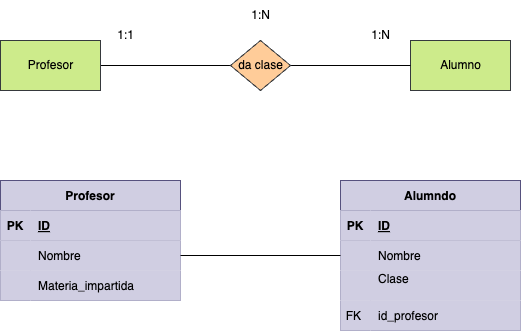

The diagram above was exported from draw.io. Its source (the exported page's mxGraphModel, read from the mxfile embedded in the PNG):
<mxGraphModel dx="1042" dy="717" grid="1" gridSize="10" guides="1" tooltips="1" connect="1" arrows="1" fold="1" page="1" pageScale="1" pageWidth="827" pageHeight="1169" math="0" shadow="0">
  <root>
    <mxCell id="0" />
    <mxCell id="1" parent="0" />
    <mxCell id="82" style="edgeStyle=none;html=1;entryX=0;entryY=0.5;entryDx=0;entryDy=0;endArrow=none;endFill=0;labelBackgroundColor=none;fontColor=#000000;" edge="1" parent="1" source="2" target="4">
      <mxGeometry relative="1" as="geometry" />
    </mxCell>
    <mxCell id="2" value="&lt;font&gt;Profesor&lt;/font&gt;" style="html=1;dashed=0;whitespace=wrap;fillColor=#cdeb8b;strokeColor=#36393d;fontColor=#000000;labelBackgroundColor=none;" parent="1" vertex="1">
      <mxGeometry x="60" y="180" width="100" height="50" as="geometry" />
    </mxCell>
    <mxCell id="3" value="&lt;font&gt;Alumno&lt;/font&gt;" style="html=1;dashed=0;whitespace=wrap;fillColor=#cdeb8b;strokeColor=#36393d;fontColor=#000000;labelBackgroundColor=none;" parent="1" vertex="1">
      <mxGeometry x="470" y="180" width="100" height="50" as="geometry" />
    </mxCell>
    <mxCell id="6" style="edgeStyle=none;html=1;fontColor=#000000;endArrow=none;endFill=0;labelBackgroundColor=none;" parent="1" source="4" target="3" edge="1">
      <mxGeometry relative="1" as="geometry" />
    </mxCell>
    <mxCell id="4" value="&lt;font&gt;da clase&lt;/font&gt;" style="shape=rhombus;html=1;dashed=0;whitespace=wrap;perimeter=rhombusPerimeter;fillColor=#ffcc99;strokeColor=#36393d;fontColor=#000000;labelBackgroundColor=none;" parent="1" vertex="1">
      <mxGeometry x="290" y="180" width="60" height="50" as="geometry" />
    </mxCell>
    <mxCell id="7" value="1:1" style="text;html=1;align=center;verticalAlign=middle;resizable=0;points=[];autosize=1;strokeColor=none;fillColor=none;fontColor=#000000;labelBackgroundColor=none;" parent="1" vertex="1">
      <mxGeometry x="165" y="160" width="40" height="30" as="geometry" />
    </mxCell>
    <mxCell id="8" value="1:N" style="text;html=1;align=center;verticalAlign=middle;resizable=0;points=[];autosize=1;strokeColor=none;fillColor=none;fontColor=#000000;labelBackgroundColor=none;" parent="1" vertex="1">
      <mxGeometry x="420" y="160" width="40" height="30" as="geometry" />
    </mxCell>
    <mxCell id="9" value="1:N" style="text;html=1;align=center;verticalAlign=middle;resizable=0;points=[];autosize=1;strokeColor=none;fillColor=none;fontColor=#000000;labelBackgroundColor=none;" parent="1" vertex="1">
      <mxGeometry x="300" y="140" width="40" height="30" as="geometry" />
    </mxCell>
    <mxCell id="10" value="Profesor" style="shape=table;startSize=30;container=1;collapsible=1;childLayout=tableLayout;fixedRows=1;rowLines=0;fontStyle=1;align=center;resizeLast=1;fillColor=#d0cee2;strokeColor=#56517e;fontColor=#000000;" parent="1" vertex="1">
      <mxGeometry x="60" y="320" width="180" height="120" as="geometry">
        <mxRectangle x="60" y="320" width="90" height="30" as="alternateBounds" />
      </mxGeometry>
    </mxCell>
    <mxCell id="11" value="" style="shape=tableRow;horizontal=0;startSize=0;swimlaneHead=0;swimlaneBody=0;fillColor=#d0cee2;collapsible=0;dropTarget=0;points=[[0,0.5],[1,0.5]];portConstraint=eastwest;top=0;left=0;right=0;bottom=1;strokeColor=#56517e;fontColor=#000000;" parent="10" vertex="1">
      <mxGeometry y="30" width="180" height="30" as="geometry" />
    </mxCell>
    <mxCell id="12" value="PK" style="shape=partialRectangle;connectable=0;fillColor=#d0cee2;top=0;left=0;bottom=0;right=0;fontStyle=1;overflow=hidden;strokeColor=#56517e;fontColor=#000000;" parent="11" vertex="1">
      <mxGeometry width="30" height="30" as="geometry">
        <mxRectangle width="30" height="30" as="alternateBounds" />
      </mxGeometry>
    </mxCell>
    <mxCell id="13" value="ID" style="shape=partialRectangle;connectable=0;fillColor=#d0cee2;top=0;left=0;bottom=0;right=0;align=left;spacingLeft=6;fontStyle=5;overflow=hidden;strokeColor=#56517e;fontColor=#000000;" parent="11" vertex="1">
      <mxGeometry x="30" width="150" height="30" as="geometry">
        <mxRectangle width="150" height="30" as="alternateBounds" />
      </mxGeometry>
    </mxCell>
    <mxCell id="14" value="" style="shape=tableRow;horizontal=0;startSize=0;swimlaneHead=0;swimlaneBody=0;fillColor=#d0cee2;collapsible=0;dropTarget=0;points=[[0,0.5],[1,0.5]];portConstraint=eastwest;top=0;left=0;right=0;bottom=0;strokeColor=#56517e;fontColor=#000000;" parent="10" vertex="1">
      <mxGeometry y="60" width="180" height="30" as="geometry" />
    </mxCell>
    <mxCell id="15" value="" style="shape=partialRectangle;connectable=0;fillColor=#d0cee2;top=0;left=0;bottom=0;right=0;editable=1;overflow=hidden;strokeColor=#56517e;fontColor=#000000;" parent="14" vertex="1">
      <mxGeometry width="30" height="30" as="geometry">
        <mxRectangle width="30" height="30" as="alternateBounds" />
      </mxGeometry>
    </mxCell>
    <mxCell id="16" value="Nombre" style="shape=partialRectangle;connectable=0;fillColor=#d0cee2;top=0;left=0;bottom=0;right=0;align=left;spacingLeft=6;overflow=hidden;strokeColor=#56517e;fontColor=#000000;" parent="14" vertex="1">
      <mxGeometry x="30" width="150" height="30" as="geometry">
        <mxRectangle width="150" height="30" as="alternateBounds" />
      </mxGeometry>
    </mxCell>
    <mxCell id="17" value="" style="shape=tableRow;horizontal=0;startSize=0;swimlaneHead=0;swimlaneBody=0;fillColor=#d0cee2;collapsible=0;dropTarget=0;points=[[0,0.5],[1,0.5]];portConstraint=eastwest;top=0;left=0;right=0;bottom=0;strokeColor=#56517e;fontColor=#000000;" parent="10" vertex="1">
      <mxGeometry y="90" width="180" height="30" as="geometry" />
    </mxCell>
    <mxCell id="18" value="" style="shape=partialRectangle;connectable=0;fillColor=#d0cee2;top=0;left=0;bottom=0;right=0;editable=1;overflow=hidden;strokeColor=#56517e;fontColor=#000000;" parent="17" vertex="1">
      <mxGeometry width="30" height="30" as="geometry">
        <mxRectangle width="30" height="30" as="alternateBounds" />
      </mxGeometry>
    </mxCell>
    <mxCell id="19" value="Materia_impartida" style="shape=partialRectangle;connectable=0;fillColor=#d0cee2;top=0;left=0;bottom=0;right=0;align=left;spacingLeft=6;overflow=hidden;strokeColor=#56517e;fontColor=#000000;" parent="17" vertex="1">
      <mxGeometry x="30" width="150" height="30" as="geometry">
        <mxRectangle width="150" height="30" as="alternateBounds" />
      </mxGeometry>
    </mxCell>
    <mxCell id="24" value="Alumndo" style="shape=table;startSize=30;container=1;collapsible=1;childLayout=tableLayout;fixedRows=1;rowLines=0;fontStyle=1;align=center;resizeLast=1;fillColor=#d0cee2;strokeColor=#56517e;fontColor=#000000;" parent="1" vertex="1">
      <mxGeometry x="400" y="320" width="180" height="150" as="geometry" />
    </mxCell>
    <mxCell id="25" value="" style="shape=tableRow;horizontal=0;startSize=0;swimlaneHead=0;swimlaneBody=0;fillColor=#d0cee2;collapsible=0;dropTarget=0;points=[[0,0.5],[1,0.5]];portConstraint=eastwest;top=0;left=0;right=0;bottom=1;strokeColor=#56517e;fontColor=#000000;" parent="24" vertex="1">
      <mxGeometry y="30" width="180" height="30" as="geometry" />
    </mxCell>
    <mxCell id="26" value="PK" style="shape=partialRectangle;connectable=0;fillColor=#d0cee2;top=0;left=0;bottom=0;right=0;fontStyle=1;overflow=hidden;strokeColor=#56517e;fontColor=#000000;" parent="25" vertex="1">
      <mxGeometry width="30" height="30" as="geometry">
        <mxRectangle width="30" height="30" as="alternateBounds" />
      </mxGeometry>
    </mxCell>
    <mxCell id="27" value="ID" style="shape=partialRectangle;connectable=0;fillColor=#d0cee2;top=0;left=0;bottom=0;right=0;align=left;spacingLeft=6;fontStyle=5;overflow=hidden;strokeColor=#56517e;fontColor=#000000;" parent="25" vertex="1">
      <mxGeometry x="30" width="150" height="30" as="geometry">
        <mxRectangle width="150" height="30" as="alternateBounds" />
      </mxGeometry>
    </mxCell>
    <mxCell id="28" value="" style="shape=tableRow;horizontal=0;startSize=0;swimlaneHead=0;swimlaneBody=0;fillColor=#d0cee2;collapsible=0;dropTarget=0;points=[[0,0.5],[1,0.5]];portConstraint=eastwest;top=0;left=0;right=0;bottom=0;strokeColor=#56517e;fontColor=#000000;" parent="24" vertex="1">
      <mxGeometry y="60" width="180" height="30" as="geometry" />
    </mxCell>
    <mxCell id="29" value="" style="shape=partialRectangle;connectable=0;fillColor=#d0cee2;top=0;left=0;bottom=0;right=0;editable=1;overflow=hidden;strokeColor=#56517e;fontColor=#000000;" parent="28" vertex="1">
      <mxGeometry width="30" height="30" as="geometry">
        <mxRectangle width="30" height="30" as="alternateBounds" />
      </mxGeometry>
    </mxCell>
    <mxCell id="30" value="Nombre" style="shape=partialRectangle;connectable=0;fillColor=#d0cee2;top=0;left=0;bottom=0;right=0;align=left;spacingLeft=6;overflow=hidden;strokeColor=#56517e;fontColor=#000000;" parent="28" vertex="1">
      <mxGeometry x="30" width="150" height="30" as="geometry">
        <mxRectangle width="150" height="30" as="alternateBounds" />
      </mxGeometry>
    </mxCell>
    <mxCell id="31" value="" style="shape=tableRow;horizontal=0;startSize=0;swimlaneHead=0;swimlaneBody=0;fillColor=#d0cee2;collapsible=0;dropTarget=0;points=[[0,0.5],[1,0.5]];portConstraint=eastwest;top=0;left=0;right=0;bottom=0;strokeColor=#56517e;fontColor=#000000;" parent="24" vertex="1">
      <mxGeometry y="90" width="180" height="30" as="geometry" />
    </mxCell>
    <mxCell id="32" value="" style="shape=partialRectangle;connectable=0;fillColor=#d0cee2;top=0;left=0;bottom=0;right=0;editable=1;overflow=hidden;strokeColor=#56517e;fontColor=#000000;" parent="31" vertex="1">
      <mxGeometry width="30" height="30" as="geometry">
        <mxRectangle width="30" height="30" as="alternateBounds" />
      </mxGeometry>
    </mxCell>
    <mxCell id="33" value="Clase&#10;" style="shape=partialRectangle;connectable=0;fillColor=#d0cee2;top=0;left=0;bottom=0;right=0;align=left;spacingLeft=6;overflow=hidden;strokeColor=#56517e;fontColor=#000000;" parent="31" vertex="1">
      <mxGeometry x="30" width="150" height="30" as="geometry">
        <mxRectangle width="150" height="30" as="alternateBounds" />
      </mxGeometry>
    </mxCell>
    <mxCell id="78" style="shape=tableRow;horizontal=0;startSize=0;swimlaneHead=0;swimlaneBody=0;fillColor=#d0cee2;collapsible=0;dropTarget=0;points=[[0,0.5],[1,0.5]];portConstraint=eastwest;top=0;left=0;right=0;bottom=0;strokeColor=#56517e;fontColor=#000000;" parent="24" vertex="1">
      <mxGeometry y="120" width="180" height="30" as="geometry" />
    </mxCell>
    <mxCell id="79" value="FK " style="shape=partialRectangle;connectable=0;fillColor=#d0cee2;top=0;left=0;bottom=0;right=0;editable=1;overflow=hidden;strokeColor=#56517e;fontColor=#000000;" parent="78" vertex="1">
      <mxGeometry width="30" height="30" as="geometry">
        <mxRectangle width="30" height="30" as="alternateBounds" />
      </mxGeometry>
    </mxCell>
    <mxCell id="80" value="id_profesor" style="shape=partialRectangle;connectable=0;fillColor=#d0cee2;top=0;left=0;bottom=0;right=0;align=left;spacingLeft=6;overflow=hidden;strokeColor=#56517e;fontColor=#000000;" parent="78" vertex="1">
      <mxGeometry x="30" width="150" height="30" as="geometry">
        <mxRectangle width="150" height="30" as="alternateBounds" />
      </mxGeometry>
    </mxCell>
    <mxCell id="81" style="edgeStyle=none;html=1;entryX=0;entryY=0.5;entryDx=0;entryDy=0;fontColor=#000000;endArrow=none;endFill=0;" parent="1" source="14" target="28" edge="1">
      <mxGeometry relative="1" as="geometry" />
    </mxCell>
  </root>
</mxGraphModel>